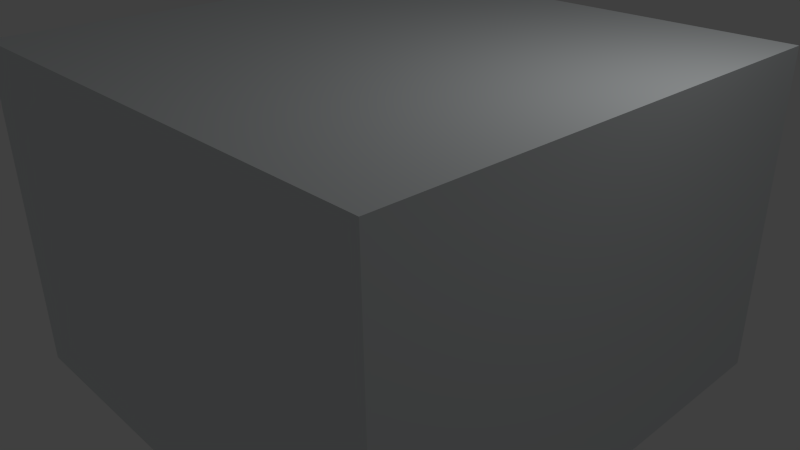 # Source: oven.blend  (saved by Blender 2.69.0; exported with 4.5.12 LTS)
import bpy
from mathutils import Matrix  # noqa: F401  (used for matrix-valued properties, if any)

bpy.ops.wm.read_factory_settings(use_empty=True)
scene = bpy.context.scene
scene.name = 'Scene'

# ---- collections
col_collection_1 = bpy.data.collections.new('Collection 1'); scene.collection.children.link(col_collection_1)

# ---- materials (node trees are filled in below, after node groups)
mat_material_001 = bpy.data.materials.new('Material.001')
mat_material_001.alpha_threshold = 0.0
mat_material_001.use_transparent_shadow = False
mat_material_001.diffuse_color = (0.756, 0.7897, 0.8, 1.0)
mat_material_001.roughness = 0.5
mat_material_001.line_color = (0.0, 0.0, 0.0, 1.0)

# ---- material node trees

# ---- world
world_world = bpy.data.worlds.new('World'); scene.world = world_world
world_world.color = (0.05088, 0.05088, 0.05088)
world_world.use_sun_shadow = False
world_world.sun_shadow_jitter_overblur = 0.0
world_world.cycles.sampling_method = 'MANUAL'
world_world.cycles.sample_map_resolution = 256

# ---- cameras
cam_camera = bpy.data.cameras.new('Camera')
cam_camera.clip_end = 100.0
cam_camera.lens = 35.0
cam_camera.sensor_width = 32.0
cam_camera.sensor_height = 18.0
cam_camera.ortho_scale = 7.314
cam_camera.dof.focus_distance = 0.0
cam_camera.dof.aperture_fstop = 128.0

# ---- lights
light_lamp = bpy.data.lights.new('Lamp', 'POINT')
light_lamp.transmission_factor = 0.0
light_lamp.cutoff_distance = 30.0
light_lamp.energy = 100.0
light_lamp.shadow_buffer_clip_start = 1.001
light_lamp.shadow_soft_size = 0.1
light_lamp.shadow_maximum_resolution = 0.006
light_lamp.use_absolute_resolution = True
light_lamp.cycles.use_multiple_importance_sampling = False

# ---- meshes
me_cube_001 = bpy.data.meshes.new('Cube.001')
me_cube_001.from_pydata([(2.307, 20.69, -0.9626), (-2.574, 20.69, -0.9626), (2.307, -20.68, -0.9626), (-2.574, -20.68, -0.9626), (2.307, -20.68, 2.264), (-2.574, -20.68, 2.264), (2.307, 20.69, 2.334), (-2.574, 20.69, 2.334), (3.553, 27.2, -1.477), (-2.869, 27.2, -1.477), (3.553, -27.22, -1.477), (-2.869, -27.22, -1.477), (3.553, -27.22, 2.768), (-2.869, -27.22, 2.768), (3.553, 27.2, 2.859), (-2.869, 27.2, 2.859)], [], [(1, 3, 2, 0), (3, 5, 4, 2), (0, 6, 7, 1), (0, 2, 4, 6), (5, 7, 6, 4), (9, 8, 10, 11), (11, 10, 12, 13), (8, 9, 15, 14), (8, 14, 12, 10), (13, 12, 14, 15), (7, 5, 13, 15), (1, 7, 15, 9), (5, 3, 11, 13), (3, 1, 9, 11)])
me_cube_001.materials.append(mat_material_001)
me_cube_001.use_remesh_preserve_volume = False
me_cube_001.use_remesh_preserve_attributes = False
me_cube_001.use_mirror_vertex_groups = False
me_cube_001.update()

# ---- objects
ob_cube = bpy.data.objects.new('Cube', me_cube_001)
ob_lamp = bpy.data.objects.new('Lamp', light_lamp)
ob_camera = bpy.data.objects.new('Camera', cam_camera)

# ---- transforms, parenting, visibility, modifiers, constraints
ob_cube.location = (0.0, 0.0, 0.0)
ob_cube.scale = (1.0, -0.118, 1.0)
ob_cube.lineart.crease_threshold = 0.0
ob_lamp.location = (4.076, 1.005, 5.904)
ob_lamp.rotation_euler = (0.6503, 0.05522, 1.866)
ob_lamp.lock_rotations_4d = False
ob_lamp.empty_display_type = 'ARROWS'
ob_lamp.color = (0.0, 0.0, 0.0, 0.0)
ob_lamp.lineart.crease_threshold = 0.0
ob_camera.location = (7.481, -6.508, 5.344)
ob_camera.rotation_euler = (1.109, 0.01082, 0.8149)
ob_camera.lock_rotations_4d = False
ob_camera.empty_display_type = 'ARROWS'
ob_camera.color = (0.0, 0.0, 0.0, 0.0)
ob_camera.display_type = 'WIRE'
ob_camera.lineart.crease_threshold = 0.0

# ---- collection membership
col_collection_1.objects.link(ob_cube)
col_collection_1.objects.link(ob_lamp)
col_collection_1.objects.link(ob_camera)

# ---- scene / render settings (as saved in the file)
scene.camera = ob_camera
scene.frame_start = 1; scene.frame_end = 250; scene.frame_set(1)
scene.render.engine = 'BLENDER_EEVEE_NEXT'
scene.render.image_settings.compression = 90
scene.render.resolution_percentage = 50
scene.render.dither_intensity = 0.0
scene.cycles.use_denoising = False
scene.cycles.samples = 10
scene.cycles.sampling_pattern = 'TABULATED_SOBOL'
scene.cycles.light_sampling_threshold = 0.0
scene.cycles.use_adaptive_sampling = False
scene.cycles.use_light_tree = False
scene.cycles.blur_glossy = 0.0
scene.cycles.volume_bounces = 1
scene.cycles.pixel_filter_type = 'GAUSSIAN'
scene.cycles.sample_clamp_indirect = 0.0
scene.view_settings.view_transform = 'Standard'
bpy.context.view_layer.update()
